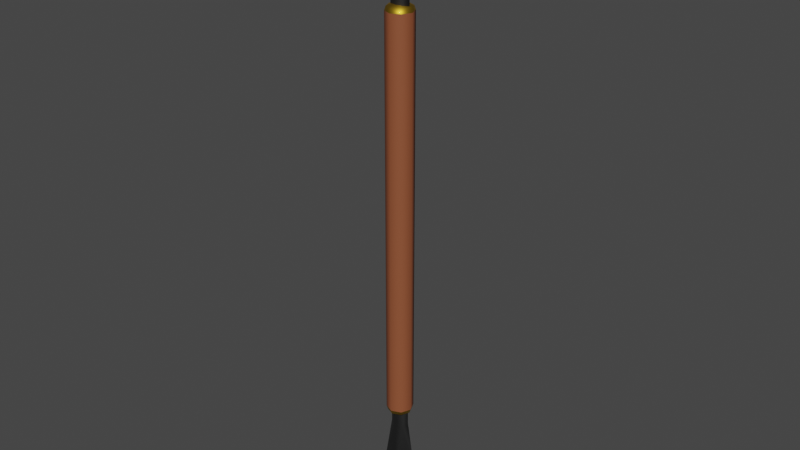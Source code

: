 # Source: staffExtendedBladed.blend  (saved by Blender 2.92.15; exported with 4.5.12 LTS)
import bpy
from mathutils import Matrix  # noqa: F401  (used for matrix-valued properties, if any)

bpy.ops.wm.read_factory_settings(use_empty=True)
scene = bpy.context.scene
scene.name = 'Scene'

# ---- collections
col_collection = bpy.data.collections.new('Collection'); scene.collection.children.link(col_collection)

# ---- materials (node trees are filled in below, after node groups)
mat_leatherlightbrown = bpy.data.materials.new('leatherLightBrown')
mat_leatherlightbrown.alpha_threshold = 0.0
mat_leatherlightbrown.use_transparent_shadow = False
mat_leatherlightbrown.line_color = (0.0, 0.0, 0.0, 1.0)
mat_metalironshiny = bpy.data.materials.new('metalIronShiny')
mat_metalironshiny.use_transparent_shadow = False
mat_metalbrassshiny = bpy.data.materials.new('metalBrassShiny')
mat_metalbrassshiny.use_transparent_shadow = False
mat_metalironrough = bpy.data.materials.new('metalIronRough')
mat_metalironrough.use_transparent_shadow = False

# ---- material node trees
mat_leatherlightbrown.use_nodes = True; mat_leatherlightbrown.node_tree.nodes.clear()
_N = mat_leatherlightbrown.node_tree.nodes; _L = mat_leatherlightbrown.node_tree.links
n0 = _N.new('ShaderNodeOutputMaterial'); n0.name = 'Material Output'; n0.location = (300, 300)
n1 = _N.new('ShaderNodeBsdfPrincipled'); n1.name = 'Principled BSDF'; n1.location = (10, 300)
n1.distribution = 'GGX'
n1.subsurface_method = 'BURLEY'
n1.inputs[0].default_value = (0.2609, 0.07338, 0.02759, 1.0)
n1.inputs[2].default_value = 0.75
n1.inputs[3].default_value = 1.45
n1.inputs[27].default_value = (0.0, 0.0, 0.0, 1.0)
n1.inputs[28].default_value = 1.0
_L.new(n1.outputs[0], n0.inputs[0])
n0.is_active_output = True
mat_metalironshiny.use_nodes = True; mat_metalironshiny.node_tree.nodes.clear()
_N = mat_metalironshiny.node_tree.nodes; _L = mat_metalironshiny.node_tree.links
n0 = _N.new('ShaderNodeBsdfPrincipled'); n0.name = 'Principled BSDF'; n0.location = (10, 300)
n0.distribution = 'GGX'
n0.subsurface_method = 'BURLEY'
n0.inputs[0].default_value = (0.1046, 0.1046, 0.1046, 1.0)
n0.inputs[1].default_value = 1.0
n0.inputs[2].default_value = 0.375
n0.inputs[3].default_value = 1.45
n0.inputs[19].default_value = 0.03125
n0.inputs[27].default_value = (0.0, 0.0, 0.0, 1.0)
n0.inputs[28].default_value = 1.0
n1 = _N.new('ShaderNodeOutputMaterial'); n1.name = 'Material Output'; n1.location = (300, 300)
_L.new(n0.outputs[0], n1.inputs[0])
n1.is_active_output = True
mat_metalbrassshiny.use_nodes = True; mat_metalbrassshiny.node_tree.nodes.clear()
_N = mat_metalbrassshiny.node_tree.nodes; _L = mat_metalbrassshiny.node_tree.links
n0 = _N.new('ShaderNodeBsdfPrincipled'); n0.name = 'Principled BSDF'; n0.location = (10, 300)
n0.distribution = 'GGX'
n0.subsurface_method = 'BURLEY'
n0.inputs[0].default_value = (0.4766, 0.2892, 0.02251, 1.0)
n0.inputs[1].default_value = 1.0
n0.inputs[3].default_value = 1.45
n0.inputs[19].default_value = 0.025
n0.inputs[27].default_value = (0.0, 0.0, 0.0, 1.0)
n0.inputs[28].default_value = 1.0
n1 = _N.new('ShaderNodeOutputMaterial'); n1.name = 'Material Output'; n1.location = (300, 300)
_L.new(n0.outputs[0], n1.inputs[0])
n1.is_active_output = True
mat_metalironrough.use_nodes = True; mat_metalironrough.node_tree.nodes.clear()
_N = mat_metalironrough.node_tree.nodes; _L = mat_metalironrough.node_tree.links
n0 = _N.new('ShaderNodeBsdfPrincipled'); n0.name = 'Principled BSDF'; n0.location = (10, 300)
n0.distribution = 'GGX'
n0.subsurface_method = 'BURLEY'
n0.inputs[0].default_value = (0.1046, 0.1046, 0.1046, 1.0)
n0.inputs[1].default_value = 1.0
n0.inputs[3].default_value = 1.45
n0.inputs[19].default_value = 0.025
n0.inputs[27].default_value = (0.0, 0.0, 0.0, 1.0)
n0.inputs[28].default_value = 1.0
n1 = _N.new('ShaderNodeOutputMaterial'); n1.name = 'Material Output'; n1.location = (300, 300)
_L.new(n0.outputs[0], n1.inputs[0])
n1.is_active_output = True

# ---- world
world_world = bpy.data.worlds.new('World'); scene.world = world_world
world_world.use_nodes = True; world_world.node_tree.nodes.clear()
_N = world_world.node_tree.nodes; _L = world_world.node_tree.links
n0 = _N.new('ShaderNodeOutputWorld'); n0.name = 'World Output'; n0.location = (300, 300)
n1 = _N.new('ShaderNodeBackground'); n1.name = 'Background'; n1.location = (10, 300)
n1.inputs[0].default_value = (0.05088, 0.05088, 0.05088, 1.0)
_L.new(n1.outputs[0], n0.inputs[0])
n0.is_active_output = True
world_world.color = (0.05088, 0.05088, 0.05088)
world_world.use_sun_shadow = False
world_world.sun_shadow_jitter_overblur = 0.0

# ---- meshes
me_cube = bpy.data.meshes.new('Cube')
me_cube.from_pydata([(0.01905, 0.01905, 1.16), (0.01905, 0.01905, 0.24), (0.01905, -0.01905, 1.16), (0.01905, -0.01905, 0.24), (-0.01905, 0.01905, 1.16), (-0.01905, 0.01905, 0.24), (-0.01905, -0.01905, 1.16), (-0.01905, -0.01905, 0.24), (0.01429, 0.01016, 0.8), (0.01441, 0.01058, 0.2), (0.01429, -0.01016, 0.8), (0.01441, -0.01058, 0.2), (-0.01429, 0.01016, 0.8), (-0.01441, 0.01058, 0.2), (-0.01429, -0.01016, 0.8), (-0.01441, -0.01058, 0.2), (0.04017, 0.0, 0.1), (-0.04017, 0.0, 0.1), (0.0, 0.0, 1.49e-08), (0.0, 0.01588, 0.08), (0.0, -0.01588, 0.08), (0.0, -0.01524, 0.2), (0.0, 0.01524, 0.2), (-0.02305, -7.185e-09, 0.2), (0.02305, -7.185e-09, 0.2), (-0.02722, 0.0, 0.24), (0.02722, 0.0, 1.16), (-0.02722, 0.0, 1.16), (0.02722, 0.0, 0.24), (-3.198e-10, 0.02722, 0.24), (-3.198e-10, -0.02722, 1.16), (-3.198e-10, -0.02722, 0.24), (-3.198e-10, 0.02722, 1.16), (-3.311e-10, 0.0, 0.23), (-3.311e-10, 0.0, 1.17), (-0.01429, 0.01016, 0.6), (-0.01441, 0.01058, 1.2), (-0.01429, -0.01016, 0.6), (-0.01441, -0.01058, 1.2), (0.01429, 0.01016, 0.6), (0.01441, 0.01058, 1.2), (0.01429, -0.01016, 0.6), (0.01441, -0.01058, 1.2), (-0.04017, -2.418e-07, 1.3), (0.04017, -2.418e-07, 1.3), (8.72e-08, -2.687e-07, 1.4), (8.021e-08, 0.01588, 1.32), (8.021e-08, -0.01588, 1.32), (6.972e-08, -0.01524, 1.2), (6.972e-08, 0.01524, 1.2), (0.02305, -2.007e-07, 1.2), (-0.02305, -2.007e-07, 1.2), (0.02117, 0.02117, 0.7), (0.02117, -0.02117, 0.7), (-0.02117, 0.02117, 0.7), (0.03024, 0.0, 0.7), (-0.03024, 0.0, 0.7), (-3.205e-10, 0.03024, 0.7), (-3.205e-10, -0.03024, 0.7), (-0.02117, -0.02117, 0.7), (0.02117, 0.02117, 0.2492), (0.02117, -0.02117, 0.2492), (-0.02117, 0.02117, 0.2492), (0.03024, 0.0, 0.2492), (-0.03024, 0.0, 0.2492), (-3.205e-10, 0.03024, 0.2492), (-3.205e-10, -0.03024, 0.2492), (-0.02117, -0.02117, 0.2492), (-0.02117, -0.02117, 1.151), (0.02117, 0.02117, 1.151), (0.02117, -0.02117, 1.151), (-0.02117, 0.02117, 1.151), (0.03024, 0.0, 1.151), (-0.03024, 0.0, 1.151), (-3.205e-10, 0.03024, 1.151), (-3.205e-10, -0.03024, 1.151)], [], [(34, 27, 6), (33, 28, 3), (75, 30, 6, 68), (73, 27, 4, 71), (8, 12, 14, 10), (21, 14, 15), (23, 12, 13), (23, 13, 17), (24, 10, 11), (22, 8, 9), (19, 16, 18), (24, 11, 16), (22, 9, 16, 19), (21, 15, 17, 20), (11, 21, 20, 16), (20, 17, 18), (16, 20, 18), (13, 22, 19, 17), (17, 19, 18), (15, 23, 17), (9, 24, 16), (11, 10, 14, 21), (9, 8, 10, 24), (13, 12, 8, 22), (15, 14, 12, 23), (72, 26, 2, 70), (1, 28, 33), (74, 32, 0, 69), (4, 27, 34), (0, 32, 34), (5, 29, 33), (69, 0, 26, 72), (33, 31, 7), (68, 6, 27, 73), (34, 30, 2), (30, 34, 6), (26, 0, 34), (32, 4, 34), (26, 34, 2), (31, 33, 3), (29, 1, 33), (25, 5, 33), (25, 33, 7), (35, 39, 41, 37), (48, 41, 42), (50, 39, 40), (50, 40, 44), (51, 37, 38), (49, 35, 36), (46, 43, 45), (51, 38, 43), (49, 36, 43, 46), (48, 42, 44, 47), (38, 48, 47, 43), (47, 44, 45), (43, 47, 45), (40, 49, 46, 44), (44, 46, 45), (42, 50, 44), (36, 51, 43), (38, 37, 41, 48), (36, 35, 37, 51), (40, 39, 35, 49), (42, 41, 39, 50), (70, 2, 30, 75), (71, 4, 32, 74), (62, 54, 57, 65), (61, 53, 58, 66), (67, 59, 56, 64), (60, 52, 55, 63), (65, 57, 52, 60), (63, 55, 53, 61), (64, 56, 54, 62), (66, 58, 59, 67), (31, 66, 67, 7), (25, 64, 62, 5), (28, 63, 61, 3), (29, 65, 60, 1), (1, 60, 63, 28), (7, 67, 64, 25), (3, 61, 66, 31), (5, 62, 65, 29), (54, 71, 74, 57), (53, 70, 75, 58), (59, 68, 73, 56), (52, 69, 72, 55), (57, 74, 69, 52), (55, 72, 70, 53), (56, 73, 71, 54), (58, 75, 68, 59)])
me_cube.polygons.foreach_set('use_smooth', [True] * 90)
me_cube.polygons.foreach_set('material_index', [2, 2, 2, 2, 3, 3, 3, 3, 3, 3, 1, 3, 3, 3, 3, 1, 1, 3, 1, 3, 3, 3, 3, 3, 3, 2, 2, 2, 2, 2, 2, 2, 2, 2, 2, 2, 2, 2, 2, 2, 2, 2, 2, 3, 3, 3, 3, 3, 3, 1, 3, 3, 3, 3, 1, 1, 3, 1, 3, 3, 3, 3, 3, 3, 2, 2, 0, 0, 0, 0, 0, 0, 0, 0, 2, 2, 2, 2, 2, 2, 2, 2, 0, 0, 0, 0, 0, 0, 0, 0])
_k = set([(16, 18), (16, 19), (16, 20), (16, 24), (17, 18), (17, 19), (17, 20), (17, 23), (18, 19), (18, 20), (19, 22), (20, 21), (43, 45), (43, 46), (43, 47), (43, 51), (44, 45), (44, 46), (44, 47), (44, 50), (45, 46), (45, 47), (46, 49), (47, 48), (60, 63), (60, 65), (61, 63), (61, 66), (62, 64), (62, 65), (64, 67), (66, 67), (68, 73), (68, 75), (69, 72), (69, 74), (70, 72), (70, 75), (71, 73), (71, 74)])
me_cube.attributes.new('sharp_edge', 'BOOLEAN', 'EDGE').data.foreach_set('value', [ (min(e.vertices), max(e.vertices)) in _k for e in me_cube.edges])
_uv = me_cube.uv_layers.new(name='UVMap')
_uv.uv.foreach_set('vector', [0.75, 0.625, 0.875, 0.625, 0.875, 0.75, 0.25, 0.625, 0.375, 0.625, 0.375, 0.75, 0.6225, 0.875, 0.625, 0.875, 0.625, 1.0, 0.6225, 1.0, 0.6225, 0.125, 0.625, 0.125, 0.625, 0.25, 0.6225, 0.25, 0.625, 0.5, 0.875, 0.5, 0.875, 0.75, 0.625, 0.75, 0.375, 0.875, 0.625, 1.0, 0.375, 1.0, 0.375, 0.125, 0.625, 0.25, 0.375, 0.25, 0.375, 0.125, 0.375, 0.25, 0.375, 0.0, 0.375, 0.625, 0.625, 0.75, 0.375, 0.75, 0.375, 0.375, 0.625, 0.5, 0.375, 0.5, 0.375, 0.375, 0.375, 0.5, 0.375, 0.25, 0.375, 0.625, 0.375, 0.75, 0.375, 0.5, 0.375, 0.375, 0.375, 0.5, 0.375, 0.5, 0.375, 0.375, 0.375, 0.875, 0.375, 1.0, 0.375, 1.0, 0.375, 0.875, 0.375, 0.75, 0.375, 0.875, 0.375, 0.875, 0.375, 0.75, 0.375, 0.875, 0.375, 1.0, 0.375, 0.75, 0.375, 0.75, 0.375, 0.875, 0.375, 0.75, 0.375, 0.25, 0.375, 0.375, 0.375, 0.375, 0.375, 0.25, 0.375, 0.25, 0.375, 0.375, 0.375, 0.25, 0.375, 0.0, 0.375, 0.125, 0.375, 0.0, 0.375, 0.5, 0.375, 0.625, 0.375, 0.5, 0.375, 0.75, 0.625, 0.75, 0.625, 1.0, 0.375, 0.875, 0.375, 0.5, 0.625, 0.5, 0.625, 0.75, 0.375, 0.625, 0.375, 0.25, 0.625, 0.25, 0.625, 0.5, 0.375, 0.375, 0.375, 0.0, 0.625, 0.0, 0.625, 0.25, 0.375, 0.125, 0.6225, 0.625, 0.625, 0.625, 0.625, 0.75, 0.6225, 0.75, 0.375, 0.5, 0.375, 0.625, 0.25, 0.625, 0.6225, 0.375, 0.625, 0.375, 0.625, 0.5, 0.6225, 0.5, 0.875, 0.5, 0.875, 0.625, 0.75, 0.625, 0.625, 0.5, 0.75, 0.5, 0.75, 0.625, 0.125, 0.5, 0.25, 0.5, 0.25, 0.625, 0.6225, 0.5, 0.625, 0.5, 0.625, 0.625, 0.6225, 0.625, 0.25, 0.625, 0.25, 0.75, 0.125, 0.75, 0.6225, 0.0, 0.625, 0.0, 0.625, 0.125, 0.6225, 0.125, 0.75, 0.625, 0.75, 0.75, 0.625, 0.75, 0.75, 0.75, 0.75, 0.625, 0.875, 0.75, 0.625, 0.625, 0.625, 0.5, 0.75, 0.625, 0.75, 0.5, 0.875, 0.5, 0.75, 0.625, 0.625, 0.625, 0.75, 0.625, 0.625, 0.75, 0.25, 0.75, 0.25, 0.625, 0.375, 0.75, 0.25, 0.5, 0.375, 0.5, 0.25, 0.625, 0.125, 0.625, 0.125, 0.5, 0.25, 0.625, 0.125, 0.625, 0.25, 0.625, 0.125, 0.75, 0.625, 0.5, 0.875, 0.5, 0.875, 0.75, 0.625, 0.75, 0.375, 0.875, 0.625, 1.0, 0.375, 1.0, 0.375, 0.125, 0.625, 0.25, 0.375, 0.25, 0.375, 0.125, 0.375, 0.25, 0.375, 0.0, 0.375, 0.625, 0.625, 0.75, 0.375, 0.75, 0.375, 0.375, 0.625, 0.5, 0.375, 0.5, 0.375, 0.375, 0.375, 0.5, 0.375, 0.25, 0.375, 0.625, 0.375, 0.75, 0.375, 0.5, 0.375, 0.375, 0.375, 0.5, 0.375, 0.5, 0.375, 0.375, 0.375, 0.875, 0.375, 1.0, 0.375, 1.0, 0.375, 0.875, 0.375, 0.75, 0.375, 0.875, 0.375, 0.875, 0.375, 0.75, 0.375, 0.875, 0.375, 1.0, 0.375, 0.75, 0.375, 0.75, 0.375, 0.875, 0.375, 0.75, 0.375, 0.25, 0.375, 0.375, 0.375, 0.375, 0.375, 0.25, 0.375, 0.25, 0.375, 0.375, 0.375, 0.25, 0.375, 0.0, 0.375, 0.125, 0.375, 0.0, 0.375, 0.5, 0.375, 0.625, 0.375, 0.5, 0.375, 0.75, 0.625, 0.75, 0.625, 1.0, 0.375, 0.875, 0.375, 0.5, 0.625, 0.5, 0.625, 0.75, 0.375, 0.625, 0.375, 0.25, 0.625, 0.25, 0.625, 0.5, 0.375, 0.375, 0.375, 0.0, 0.625, 0.0, 0.625, 0.25, 0.375, 0.125, 0.6225, 0.75, 0.625, 0.75, 0.625, 0.875, 0.6225, 0.875, 0.6225, 0.25, 0.625, 0.25, 0.625, 0.375, 0.6225, 0.375, 0.3775, 0.25, 0.5, 0.25, 0.5, 0.375, 0.3775, 0.375, 0.3775, 0.75, 0.5, 0.75, 0.5, 0.875, 0.3775, 0.875, 0.3775, 0.0, 0.5, 0.0, 0.5, 0.125, 0.3775, 0.125, 0.3775, 0.5, 0.5, 0.5, 0.5, 0.625, 0.3775, 0.625, 0.3775, 0.375, 0.5, 0.375, 0.5, 0.5, 0.3775, 0.5, 0.3775, 0.625, 0.5, 0.625, 0.5, 0.75, 0.3775, 0.75, 0.3775, 0.125, 0.5, 0.125, 0.5, 0.25, 0.3775, 0.25, 0.3775, 0.875, 0.5, 0.875, 0.5, 1.0, 0.3775, 1.0, 0.375, 0.875, 0.3775, 0.875, 0.3775, 1.0, 0.375, 1.0, 0.375, 0.125, 0.3775, 0.125, 0.3775, 0.25, 0.375, 0.25, 0.375, 0.625, 0.3775, 0.625, 0.3775, 0.75, 0.375, 0.75, 0.375, 0.375, 0.3775, 0.375, 0.3775, 0.5, 0.375, 0.5, 0.375, 0.5, 0.3775, 0.5, 0.3775, 0.625, 0.375, 0.625, 0.375, 0.0, 0.3775, 0.0, 0.3775, 0.125, 0.375, 0.125, 0.375, 0.75, 0.3775, 0.75, 0.3775, 0.875, 0.375, 0.875, 0.375, 0.25, 0.3775, 0.25, 0.3775, 0.375, 0.375, 0.375, 0.5, 0.25, 0.6225, 0.25, 0.6225, 0.375, 0.5, 0.375, 0.5, 0.75, 0.6225, 0.75, 0.6225, 0.875, 0.5, 0.875, 0.5, 0.0, 0.6225, 0.0, 0.6225, 0.125, 0.5, 0.125, 0.5, 0.5, 0.6225, 0.5, 0.6225, 0.625, 0.5, 0.625, 0.5, 0.375, 0.6225, 0.375, 0.6225, 0.5, 0.5, 0.5, 0.5, 0.625, 0.6225, 0.625, 0.6225, 0.75, 0.5, 0.75, 0.5, 0.125, 0.6225, 0.125, 0.6225, 0.25, 0.5, 0.25, 0.5, 0.875, 0.6225, 0.875, 0.6225, 1.0, 0.5, 1.0])
me_cube.materials.append(mat_leatherlightbrown)
me_cube.materials.append(mat_metalironshiny)
me_cube.materials.append(mat_metalbrassshiny)
me_cube.materials.append(mat_metalironrough)
me_cube.use_remesh_preserve_volume = False
me_cube.use_remesh_preserve_attributes = False
me_cube.use_mirror_vertex_groups = False
me_cube.update()
arm_armature = bpy.data.armatures.new('Armature')  # bones are not reproduced

# ---- objects
ob_cube = bpy.data.objects.new('Cube', me_cube)
ob_armature = bpy.data.objects.new('Armature', arm_armature)

# ---- transforms, parenting, visibility, modifiers, constraints
ob_cube.parent = ob_armature
ob_cube.location = (0.0, 0.0, 0.0)
ob_cube.lock_rotations_4d = False
ob_cube.empty_display_type = 'ARROWS'
ob_cube.lineart.crease_threshold = 0.0
_vg = ob_cube.vertex_groups.new(name='sheath')
_vg.add([0, 1, 2, 3, 4, 5, 6, 7, 25, 26, 27, 28, 29, 30, 31, 32, 33, 34, 52, 53, 54, 55, 56, 57, 58, 59, 60, 61, 62, 63, 64, 65, 66, 67, 68, 69, 70, 71, 72, 73, 74, 75], 1.0, 'REPLACE')
_vg = ob_cube.vertex_groups.new(name='spearTop')
_vg.add([35, 36, 37, 38, 39, 40, 41, 42, 43, 44, 45, 46, 47, 48, 49, 50, 51], 1.0, 'REPLACE')
_vg = ob_cube.vertex_groups.new(name='spearBottom')
_vg.add([8, 9, 10, 11, 12, 13, 14, 15, 16, 17, 18, 19, 20, 21, 22, 23, 24], 1.0, 'REPLACE')
_m = ob_cube.modifiers.new('Armature', 'ARMATURE')
_m.object = ob_armature
ob_armature.location = (0.0, 0.0, 0.0)
ob_armature.lineart.crease_threshold = 0.0

# ---- collection membership
col_collection.objects.link(ob_cube)
col_collection.objects.link(ob_armature)

# ---- scene / render settings (as saved in the file)
scene.frame_start = 1; scene.frame_end = 250; scene.frame_set(0)
scene.render.engine = 'BLENDER_EEVEE_NEXT'
scene.cycles.use_denoising = False
scene.cycles.samples = 128
scene.cycles.sampling_pattern = 'TABULATED_SOBOL'
scene.cycles.use_adaptive_sampling = False
scene.cycles.use_light_tree = False
scene.view_settings.view_transform = 'Filmic'
bpy.context.view_layer.update()

# ---- added for rendering (the .blend has no active camera and no usable light): camera, sun
cam_auto = bpy.data.cameras.new('AutoCamera')
cam_auto.lens = 50.0
cam_auto.sensor_width = 36.0
cam_auto.clip_end = 1000.0
ob_auto_camera = bpy.data.objects.new('AutoCamera', cam_auto)
scene.collection.objects.link(ob_auto_camera)
ob_auto_camera.location = (1.29865, -1.55838, 1.73892)
ob_auto_camera.rotation_euler = (1.09748, -7.21219e-08, 0.694738)
scene.camera = ob_auto_camera
light_auto_sun = bpy.data.lights.new('AutoSun', 'SUN')
light_auto_sun.energy = 3.0
light_auto_sun.angle = 0.0523599
ob_auto_sun = bpy.data.objects.new('AutoSun', light_auto_sun)
scene.collection.objects.link(ob_auto_sun)
ob_auto_sun.rotation_euler = (0.872665, 0.174533, 0.523599)
bpy.context.view_layer.update()
